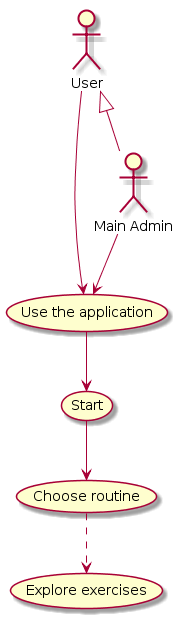

The diagram above was rendered by PlantUML. Its source (embedded in the PNG):
@startuml
:Main Admin: as Admin
(Use the application) as (Use)
User <|-- Admin

User -> (Use)
Admin --> (Use)
(Use) --> (Start)
(Start) --> (Choose routine)
(Choose routine) ..> (Explore exercises)
@enduml